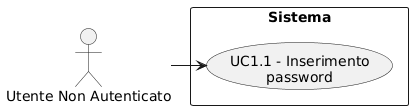

The diagram above was rendered by PlantUML. Its source (embedded in the PNG):
@startuml
skinparam wrapWidth 200
skinparam MaxMessageSize 150
top to bottom direction
skinparam packageStyle rectangle

actor "Utente Non Autenticato" as CA_non_authd_usr

rectangle "Sistema" {
    usecase "UC1.1 - Inserimento password" as ins_pw
}

CA_non_authd_usr -right-> ins_pw
@enduml